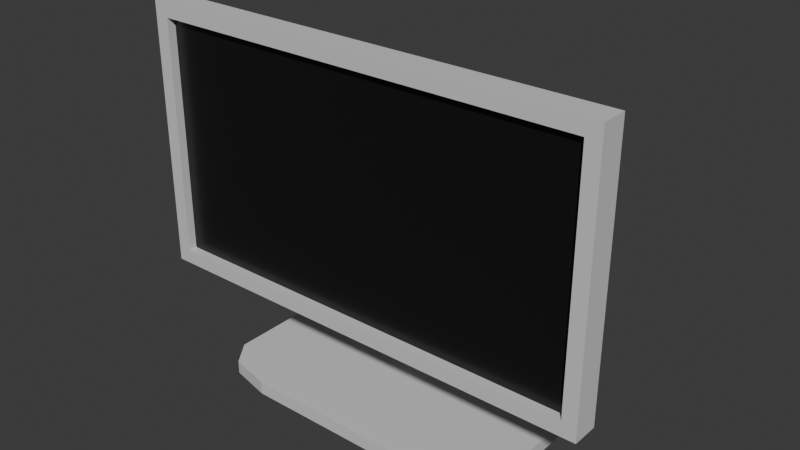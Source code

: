 # Source: Monitor.blend  (saved by Blender 4.4.30; exported with 4.5.12 LTS)
import bpy
from mathutils import Matrix  # noqa: F401  (used for matrix-valued properties, if any)

bpy.ops.wm.read_factory_settings(use_empty=True)
scene = bpy.context.scene
scene.name = 'Scene'

# ---- collections
col_collection = bpy.data.collections.new('Collection'); scene.collection.children.link(col_collection)

# ---- materials (node trees are filled in below, after node groups)
mat_material = bpy.data.materials.new('Material')
mat_material.alpha_threshold = 0.0
mat_material.roughness = 0.5
mat_material.line_color = (0.0, 0.0, 0.0, 1.0)
mat_material_001 = bpy.data.materials.new('Material.001')

# ---- material node trees
mat_material.use_nodes = True; mat_material.node_tree.nodes.clear()
_N = mat_material.node_tree.nodes; _L = mat_material.node_tree.links
n0 = _N.new('ShaderNodeOutputMaterial'); n0.name = 'Material Output'; n0.location = (300, 300)
n1 = _N.new('ShaderNodeBsdfPrincipled'); n1.name = 'Principled BSDF'; n1.location = (10, 300)
n1.inputs[0].default_value = (0.6455, 0.6455, 0.6455, 1.0)
n1.inputs[2].default_value = 0.7294
n1.inputs[3].default_value = 1.45
_L.new(n1.outputs[0], n0.inputs[0])
n0.is_active_output = True
mat_material_001.use_nodes = True; mat_material_001.node_tree.nodes.clear()
_N = mat_material_001.node_tree.nodes; _L = mat_material_001.node_tree.links
n0 = _N.new('ShaderNodeBsdfPrincipled'); n0.name = 'Principled BSDF'; n0.location = (10, 300)
n0.inputs[0].default_value = (0.007245, 0.007245, 0.007245, 1.0)
n0.inputs[2].default_value = 0.3532
n1 = _N.new('ShaderNodeOutputMaterial'); n1.name = 'Material Output'; n1.location = (300, 300)
_L.new(n0.outputs[0], n1.inputs[0])
n1.is_active_output = True

# ---- world
world_world = bpy.data.worlds.new('World'); scene.world = world_world
world_world.use_nodes = True; world_world.node_tree.nodes.clear()
_N = world_world.node_tree.nodes; _L = world_world.node_tree.links
n0 = _N.new('ShaderNodeOutputWorld'); n0.name = 'World Output'; n0.location = (300, 300)
n1 = _N.new('ShaderNodeBackground'); n1.name = 'Background'; n1.location = (10, 300)
n1.inputs[0].default_value = (0.05088, 0.05088, 0.05088, 1.0)
_L.new(n1.outputs[0], n0.inputs[0])
n0.is_active_output = True
world_world.color = (0.05088, 0.05088, 0.05088)
world_world.sun_shadow_jitter_overblur = 0.0

# ---- meshes
me_cube = bpy.data.meshes.new('Cube')
me_cube.from_pydata([(0.3594, 0.1274, 0.01495), (0.2225, 0.2057, 0.01495), (0.3193, 0.1828, 0.01495), (0.2225, 0.2057, -0.01495), (0.3594, 0.1274, -0.01495), (0.3193, 0.1828, -0.01495), (0.2225, -0.2057, 0.01495), (0.3594, -0.1274, 0.01495), (0.3193, -0.1828, 0.01495), (0.3594, -0.1274, -0.01495), (0.2225, -0.2057, -0.01495), (0.3193, -0.1828, -0.01495), (-0.2225, 0.2057, 0.01495), (-0.3594, 0.1274, 0.01495), (-0.3193, 0.1828, 0.01495), (-0.3594, 0.1274, -0.01495), (-0.2225, 0.2057, -0.01495), (-0.3193, 0.1828, -0.01495), (-0.3594, -0.1274, 0.01495), (-0.2225, -0.2057, 0.01495), (-0.3193, -0.1828, 0.01495), (-0.2225, -0.2057, -0.01495), (-0.3594, -0.1274, -0.01495), (-0.3193, -0.1828, -0.01495), (0.03325, 0.1214, 0.2686), (0.03325, 0.1214, 0.004109), (0.03325, 0.05486, 0.2686), (0.03325, 0.05486, 0.004109), (-0.03325, 0.1214, 0.2686), (-0.03325, 0.1214, 0.004109), (-0.03325, 0.05486, 0.2686), (-0.03325, 0.05486, 0.004109), (0.03325, 0.01138, 0.4131), (0.03325, 0.06985, 0.4447), (-0.03325, 0.01138, 0.4131), (-0.03325, 0.06985, 0.4447), (0.03325, -0.03273, 0.4681), (0.03325, -0.03363, 0.5558), (-0.03325, -0.03273, 0.4681), (-0.03325, -0.03363, 0.5558), (0.3547, -0.02, 0.6688), (0.3547, -0.02, 0.321), (0.4945, -0.1507, 0.7651), (0.4945, -0.1507, 0.2247), (-0.3547, -0.02, 0.6688), (-0.3547, -0.02, 0.321), (-0.4945, -0.1507, 0.7651), (-0.4945, -0.1507, 0.2247), (0.5275, -0.08964, 0.7982), (0.5275, -0.08964, 0.1916), (-0.5275, -0.08964, 0.1916), (-0.5275, -0.08964, 0.7982), (0.5275, -0.1507, 0.1916), (0.5275, -0.1507, 0.7982), (-0.5275, -0.1507, 0.7982), (-0.5275, -0.1507, 0.1916), (0.4945, -0.131, 0.2247), (0.4945, -0.131, 0.7651), (-0.4945, -0.131, 0.7651), (-0.4945, -0.131, 0.2247)], [], [(15, 17, 16, 3, 5, 4, 9, 11, 10, 21, 23, 22), (22, 18, 13, 15), (10, 6, 19, 21), (0, 2, 1, 12, 14, 13, 18, 20, 19, 6, 8, 7), (4, 0, 7, 9), (0, 4, 5, 2), (2, 5, 3, 1), (21, 19, 20, 23), (23, 20, 18, 22), (6, 10, 11, 8), (8, 11, 9, 7), (12, 16, 17, 14), (14, 17, 15, 13), (16, 12, 1, 3), (24, 26, 27, 25), (26, 30, 31, 27), (30, 28, 29, 31), (28, 24, 25, 29), (24, 33, 32, 26), (31, 29, 25, 27), (33, 37, 36, 32), (30, 34, 35, 28), (28, 35, 33, 24), (26, 32, 34, 30), (36, 37, 39, 38), (35, 39, 37, 33), (32, 36, 38, 34), (34, 38, 39, 35), (48, 53, 52, 49), (47, 59, 58, 46), (54, 51, 50, 55), (44, 40, 41, 45), (53, 48, 51, 54), (55, 50, 49, 52), (40, 48, 49, 41), (45, 50, 51, 44), (44, 51, 48, 40), (41, 49, 50, 45), (43, 52, 53, 42), (42, 53, 54, 46), (47, 55, 52, 43), (46, 54, 55, 47), (57, 58, 59, 56), (46, 58, 57, 42), (43, 56, 59, 47), (42, 57, 56, 43)])
me_cube.polygons.foreach_set('material_index', [0, 0, 0, 0, 0, 0, 0, 0, 0, 0, 0, 0, 0, 0, 0, 0, 0, 0, 0, 0, 0, 0, 0, 0, 0, 0, 0, 0, 0, 0, 0, 0, 0, 0, 0, 0, 0, 0, 0, 0, 0, 0, 1, 0, 0, 0])
_uv = me_cube.uv_layers.new(name='UVMap')
_uv.uv.foreach_set('vector', [0.125, 0.5476, 0.1389, 0.5139, 0.1726, 0.5, 0.3274, 0.5, 0.3611, 0.5139, 0.375, 0.5476, 0.375, 0.7024, 0.3611, 0.7361, 0.3274, 0.75, 0.1726, 0.75, 0.1389, 0.7361, 0.125, 0.7024, 0.375, 0.04761, 0.625, 0.04761, 0.625, 0.2024, 0.375, 0.2024, 0.375, 0.7976, 0.625, 0.7976, 0.625, 0.9524, 0.375, 0.9524, 0.625, 0.5476, 0.6389, 0.5139, 0.6726, 0.5, 0.8274, 0.5, 0.8611, 0.5139, 0.875, 0.5476, 0.875, 0.7024, 0.8611, 0.7361, 0.8274, 0.75, 0.6726, 0.75, 0.6389, 0.7361, 0.625, 0.7024, 0.375, 0.5476, 0.625, 0.5476, 0.625, 0.7024, 0.375, 0.7024, 0.625, 0.5476, 0.375, 0.5476, 0.375, 0.5, 0.625, 0.5, 0.625, 0.5, 0.375, 0.5, 0.375, 0.4524, 0.625, 0.4524, 0.375, 0.9524, 0.625, 0.9524, 0.625, 1.0, 0.375, 1.0, 0.375, 0.0, 0.625, 0.0, 0.625, 0.04761, 0.375, 0.04761, 0.625, 0.7976, 0.375, 0.7976, 0.375, 0.75, 0.625, 0.75, 0.625, 0.75, 0.375, 0.75, 0.375, 0.7024, 0.625, 0.7024, 0.625, 0.2976, 0.375, 0.2976, 0.375, 0.25, 0.625, 0.25, 0.625, 0.25, 0.375, 0.25, 0.375, 0.2024, 0.625, 0.2024, 0.375, 0.2976, 0.625, 0.2976, 0.625, 0.4524, 0.375, 0.4524, 0.375, 0.0, 0.375, 0.25, 0.625, 0.25, 0.625, 0.0, 0.375, 0.25, 0.375, 0.5, 0.625, 0.5, 0.625, 0.25, 0.375, 0.5, 0.375, 0.75, 0.625, 0.75, 0.625, 0.5, 0.375, 0.75, 0.375, 1.0, 0.625, 1.0, 0.625, 0.75, 0.375, 0.0, 0.375, 0.0, 0.375, 0.25, 0.375, 0.25, 0.625, 0.5, 0.625, 0.75, 0.875, 0.75, 0.875, 0.5, 0.375, 0.0, 0.375, 0.0, 0.375, 0.25, 0.375, 0.25, 0.375, 0.5, 0.375, 0.5, 0.375, 0.75, 0.375, 0.75, 0.375, 0.75, 0.375, 0.75, 0.375, 1.0, 0.375, 1.0, 0.375, 0.25, 0.375, 0.25, 0.375, 0.5, 0.375, 0.5, 0.125, 0.5, 0.125, 0.75, 0.375, 0.75, 0.375, 0.5, 0.375, 0.75, 0.375, 0.75, 0.375, 1.0, 0.375, 1.0, 0.375, 0.25, 0.375, 0.25, 0.375, 0.5, 0.375, 0.5, 0.375, 0.5, 0.375, 0.5, 0.375, 0.75, 0.375, 0.75, 0.375, 0.0, 0.375, 0.25, 0.625, 0.25, 0.625, 0.0, 0.6114, 0.4922, 0.6114, 0.4922, 0.3886, 0.4922, 0.3886, 0.4922, 0.375, 0.5, 0.375, 0.75, 0.625, 0.75, 0.625, 0.5, 0.4283, 0.791, 0.4283, 0.9591, 0.5717, 0.9591, 0.5717, 0.791, 0.125, 0.5, 0.125, 0.75, 0.375, 0.75, 0.375, 0.5, 0.625, 0.5, 0.625, 0.75, 0.875, 0.75, 0.875, 0.5, 0.4283, 0.9591, 0.375, 1.0, 0.625, 1.0, 0.5717, 0.9591, 0.5717, 0.791, 0.625, 0.75, 0.375, 0.75, 0.4283, 0.791, 0.4283, 0.791, 0.375, 0.75, 0.375, 1.0, 0.4283, 0.9591, 0.5717, 0.9591, 0.625, 1.0, 0.625, 0.75, 0.5717, 0.791, 0.6114, 0.2578, 0.625, 0.25, 0.375, 0.25, 0.3886, 0.2578, 0.3886, 0.2578, 0.375, 0.25, 0.375, 0.5, 0.3886, 0.4922, 0.6114, 0.4922, 0.625, 0.5, 0.625, 0.25, 0.6114, 0.2578, 0.3886, 0.4922, 0.375, 0.5, 0.625, 0.5, 0.6114, 0.4922, 0.3886, 0.2578, 0.3886, 0.4922, 0.6114, 0.4922, 0.6114, 0.2578, 0.3886, 0.4922, 0.3886, 0.4922, 0.3886, 0.2578, 0.3886, 0.2578, 0.6114, 0.2578, 0.6114, 0.2578, 0.6114, 0.4922, 0.6114, 0.4922, 0.3886, 0.2578, 0.3886, 0.2578, 0.6114, 0.2578, 0.6114, 0.2578])
me_cube.materials.append(mat_material)
me_cube.materials.append(mat_material_001)
me_cube.use_mirror_vertex_groups = False
me_cube.update()

# ---- objects
ob_cube = bpy.data.objects.new('Cube', me_cube)

# ---- transforms, parenting, visibility, modifiers, constraints
ob_cube.location = (0.0, 0.0, 0.0)
ob_cube.lock_rotations_4d = False
ob_cube.empty_display_type = 'ARROWS'
ob_cube.lineart.crease_threshold = 0.0

# ---- collection membership
col_collection.objects.link(ob_cube)

# ---- scene / render settings (as saved in the file)
scene.frame_start = 1; scene.frame_end = 250; scene.frame_set(1)
scene.render.engine = 'BLENDER_EEVEE_NEXT'
bpy.context.view_layer.update()

# ---- added for rendering (the .blend has no active camera and no usable light): camera, sun
cam_auto = bpy.data.cameras.new('AutoCamera')
cam_auto.lens = 50.0
cam_auto.sensor_width = 36.0
cam_auto.clip_end = 1000.0
ob_auto_camera = bpy.data.objects.new('AutoCamera', cam_auto)
scene.collection.objects.link(ob_auto_camera)
ob_auto_camera.location = (1.28987, -1.54784, 1.42351)
ob_auto_camera.rotation_euler = (1.09748, -7.21219e-08, 0.694738)
scene.camera = ob_auto_camera
light_auto_sun = bpy.data.lights.new('AutoSun', 'SUN')
light_auto_sun.energy = 3.0
light_auto_sun.angle = 0.0523599
ob_auto_sun = bpy.data.objects.new('AutoSun', light_auto_sun)
scene.collection.objects.link(ob_auto_sun)
ob_auto_sun.rotation_euler = (0.872665, 0.174533, 0.523599)
bpy.context.view_layer.update()
